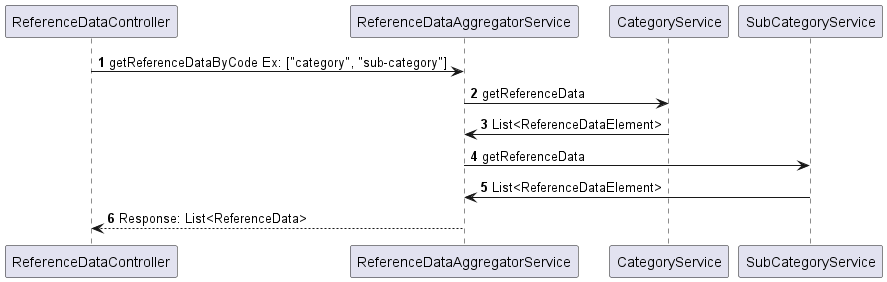

The diagram above was rendered by PlantUML. Its source (embedded in the PNG):
@startuml
'https://plantuml.com/sequence-diagram

autonumber

ReferenceDataController -> ReferenceDataAggregatorService: getReferenceDataByCode Ex: ["category", "sub-category"]

ReferenceDataAggregatorService -> CategoryService: getReferenceData
CategoryService -> ReferenceDataAggregatorService: List<ReferenceDataElement>

ReferenceDataAggregatorService -> SubCategoryService: getReferenceData
SubCategoryService -> ReferenceDataAggregatorService: List<ReferenceDataElement>


ReferenceDataAggregatorService --> ReferenceDataController: Response: List<ReferenceData>


@enduml